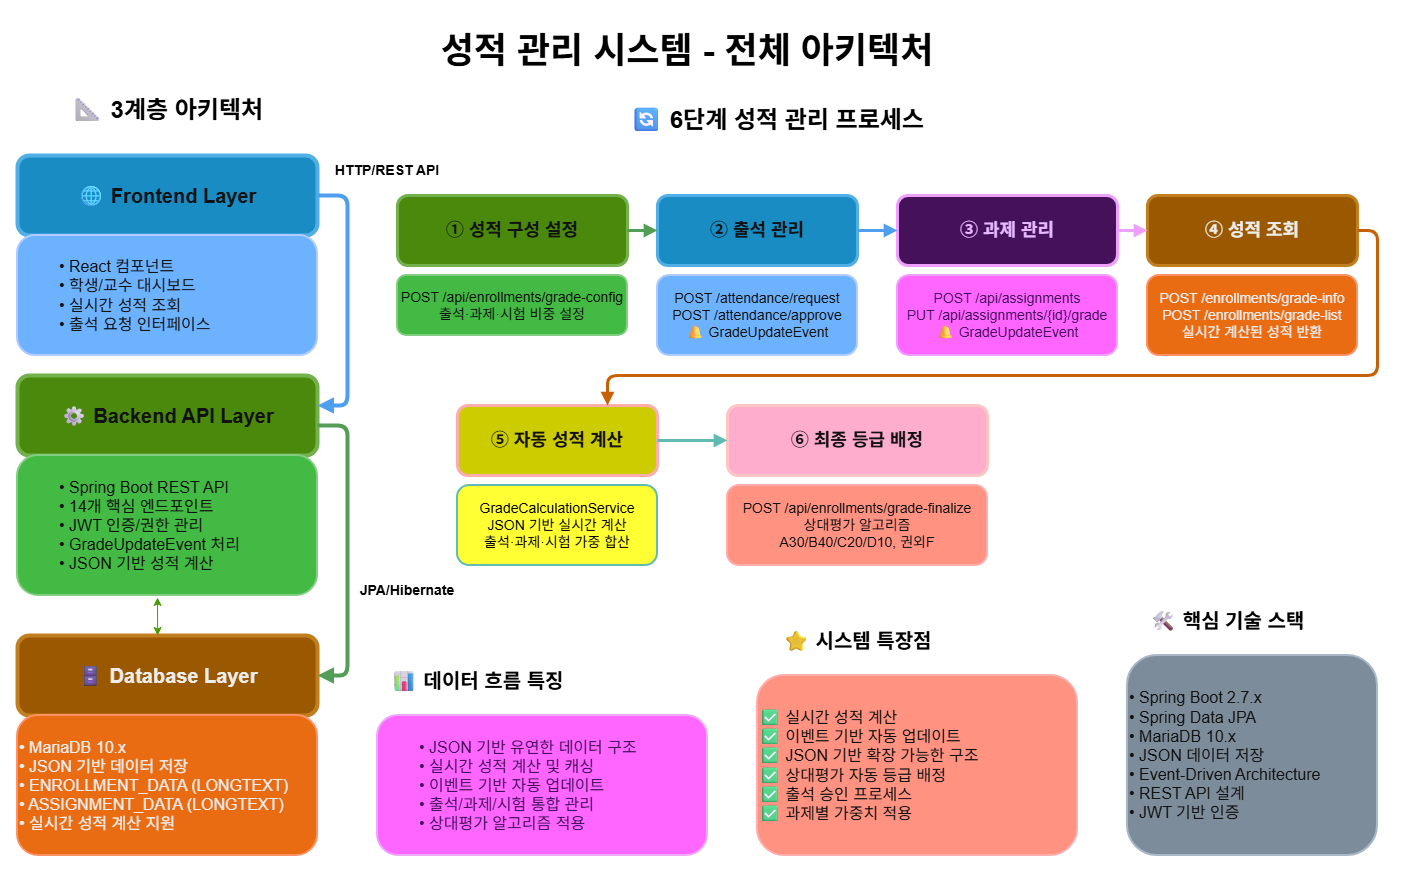

The diagram above was exported from draw.io. Its source (the exported page's mxGraphModel, read from the mxfile embedded in the PNG):
<mxGraphModel dx="1678" dy="914" grid="1" gridSize="10" guides="1" tooltips="1" connect="1" arrows="1" fold="1" page="1" pageScale="1" pageWidth="1920" pageHeight="1080" background="light-dark(#FFFFFF,#FFFFFF)" math="0" shadow="0">
  <root>
    <mxCell id="0" />
    <mxCell id="1" parent="0" />
    <mxCell id="title" value="성적 관리 시스템 - 전체 아키텍처" style="text;html=1;strokeColor=none;fillColor=none;align=center;verticalAlign=middle;whiteSpace=wrap;rounded=0;fontSize=36;fontStyle=1;fontColor=light-dark(#1A1A1A,#000000);" parent="1" vertex="1">
      <mxGeometry x="330.03" y="60" width="800" height="70" as="geometry" />
    </mxCell>
    <mxCell id="archTitle" value="📐 3계층 아키텍처" style="text;html=1;strokeColor=none;fillColor=none;align=center;verticalAlign=middle;whiteSpace=wrap;rounded=0;fontSize=24;fontStyle=1;fontColor=light-dark(#1A1A1A,#000000);" parent="1" vertex="1">
      <mxGeometry x="60" y="130" width="300" height="50" as="geometry" />
    </mxCell>
    <mxCell id="frontend" value="🌐 Frontend Layer" style="rounded=1;whiteSpace=wrap;html=1;strokeColor=#006EAF;strokeWidth=4;fillColor=#1ba1e2;fontSize=20;fontColor=#ffffff;fontStyle=1;" parent="1" vertex="1">
      <mxGeometry x="60" y="200" width="300" height="80" as="geometry" />
    </mxCell>
    <mxCell id="frontendDetail" value="&lt;blockquote style=&quot;margin: 0 0 0 40px; border: none; padding: 0px;&quot;&gt;• React 컴포넌트&lt;div&gt;• 학생/교수 대시보드&lt;/div&gt;&lt;div&gt;• 실시간 성적 조회&lt;/div&gt;&lt;div&gt;• 출석 요청 인터페이스&lt;/div&gt;&lt;/blockquote&gt;" style="rounded=1;whiteSpace=wrap;html=1;strokeColor=#001DBC;strokeWidth=2;fillColor=#0050ef;fontSize=16;fontColor=#ffffff;align=left;" parent="1" vertex="1">
      <mxGeometry x="60" y="280" width="300" height="120" as="geometry" />
    </mxCell>
    <mxCell id="backend" value="⚙ Backend API Layer" style="rounded=1;whiteSpace=wrap;html=1;strokeColor=#2D7600;strokeWidth=4;fillColor=#60a917;fontSize=20;fontColor=#ffffff;fontStyle=1;" parent="1" vertex="1">
      <mxGeometry x="60" y="420" width="300" height="80" as="geometry" />
    </mxCell>
    <mxCell id="backendDetail" value="&lt;blockquote style=&quot;margin: 0 0 0 40px; border: none; padding: 0px;&quot;&gt;• Spring Boot REST API&lt;div&gt;• 14개 핵심 엔드포인트&lt;/div&gt;&lt;div&gt;• JWT 인증/권한 관리&lt;/div&gt;&lt;div&gt;• GradeUpdateEvent 처리&lt;/div&gt;&lt;div style=&quot;&quot;&gt;• JSON 기반 성적 계산&lt;/div&gt;&lt;/blockquote&gt;" style="rounded=1;whiteSpace=wrap;html=1;strokeColor=#005700;strokeWidth=2;fillColor=#008a00;fontSize=16;fontColor=#ffffff;align=left;" parent="1" vertex="1">
      <mxGeometry x="60" y="500" width="300" height="140" as="geometry" />
    </mxCell>
    <mxCell id="database" value="🗄 Database Layer" style="rounded=1;whiteSpace=wrap;html=1;strokeColor=#BD7000;strokeWidth=4;fillColor=#f0a30a;fontSize=20;fontColor=#000000;fontStyle=1;" parent="1" vertex="1">
      <mxGeometry x="60.03" y="680" width="300" height="80" as="geometry" />
    </mxCell>
    <mxCell id="databaseDetail" value="• MariaDB 10.x&lt;div&gt;• JSON 기반 데이터 저장&lt;/div&gt;&lt;div&gt;• ENROLLMENT_DATA (LONGTEXT)&lt;/div&gt;&lt;div style=&quot;&quot;&gt;• ASSIGNMENT_DATA (LONGTEXT)&lt;/div&gt;&lt;div style=&quot;&quot;&gt;• 실시간 성적 계산 지원&lt;/div&gt;" style="rounded=1;whiteSpace=wrap;html=1;strokeColor=#C73500;strokeWidth=2;fillColor=#fa6800;fontSize=16;fontColor=#000000;align=left;" parent="1" vertex="1">
      <mxGeometry x="60.03" y="760" width="300" height="140" as="geometry" />
    </mxCell>
    <mxCell id="arrow1" value="" style="endArrow=block;html=1;strokeWidth=4;strokeColor=#1976D2;endFill=1;edgeStyle=orthogonalEdgeStyle;" parent="1" source="frontend" target="backend" edge="1">
      <mxGeometry relative="1" as="geometry">
        <Array as="points">
          <mxPoint x="390" y="240" />
          <mxPoint x="390" y="450" />
        </Array>
      </mxGeometry>
    </mxCell>
    <mxCell id="arrow1Label" value="HTTP/REST API" style="text;html=1;strokeColor=none;fillColor=none;align=center;verticalAlign=middle;whiteSpace=wrap;rounded=0;fontSize=14;fontColor=light-dark(#1A1A1A,#000000);fontStyle=1;" parent="1" vertex="1">
      <mxGeometry x="370" y="200" width="120" height="30" as="geometry" />
    </mxCell>
    <mxCell id="arrow2" value="" style="endArrow=block;html=1;strokeWidth=4;strokeColor=#388E3C;endFill=1;edgeStyle=orthogonalEdgeStyle;" parent="1" source="backend" target="database" edge="1">
      <mxGeometry relative="1" as="geometry">
        <Array as="points">
          <mxPoint x="390.03" y="470" />
          <mxPoint x="390.03" y="720" />
        </Array>
      </mxGeometry>
    </mxCell>
    <mxCell id="arrow2Label" value="JPA/Hibernate" style="text;html=1;strokeColor=none;fillColor=none;align=center;verticalAlign=middle;whiteSpace=wrap;rounded=0;fontSize=14;fontColor=light-dark(#1A1A1A,#000000);fontStyle=1;" parent="1" vertex="1">
      <mxGeometry x="390" y="620" width="120" height="30" as="geometry" />
    </mxCell>
    <mxCell id="processTitle" value="🔄 6단계 성적 관리 프로세스" style="text;html=1;strokeColor=none;fillColor=none;align=center;verticalAlign=middle;whiteSpace=wrap;rounded=0;fontSize=24;fontStyle=1;fontColor=light-dark(#1A1A1A,#000000);" parent="1" vertex="1">
      <mxGeometry x="620.03" y="140" width="400" height="50" as="geometry" />
    </mxCell>
    <mxCell id="step1" value="① 성적 구성 설정" style="rounded=1;whiteSpace=wrap;html=1;strokeColor=#2D7600;strokeWidth=3;fillColor=#60a917;fontSize=18;fontColor=#ffffff;fontStyle=1;" parent="1" vertex="1">
      <mxGeometry x="439.97" y="240" width="230" height="70" as="geometry" />
    </mxCell>
    <mxCell id="step1Detail" value="POST /api/enrollments/grade-config&lt;div&gt;출석·과제·시험 비중 설정&lt;/div&gt;" style="rounded=1;whiteSpace=wrap;html=1;strokeColor=#005700;strokeWidth=2;fillColor=#008a00;fontSize=14;fontColor=#ffffff;" parent="1" vertex="1">
      <mxGeometry x="439.97" y="320" width="230" height="60" as="geometry" />
    </mxCell>
    <mxCell id="step2" value="② 출석 관리" style="rounded=1;whiteSpace=wrap;html=1;strokeColor=#006EAF;strokeWidth=3;fillColor=#1ba1e2;fontSize=18;fontColor=#ffffff;fontStyle=1;" parent="1" vertex="1">
      <mxGeometry x="699.97" y="240" width="200" height="70" as="geometry" />
    </mxCell>
    <mxCell id="step2Detail" value="POST /attendance/request&lt;div&gt;POST /attendance/approve&lt;/div&gt;&lt;div&gt;🔔 GradeUpdateEvent&lt;/div&gt;" style="rounded=1;whiteSpace=wrap;html=1;strokeColor=#001DBC;strokeWidth=2;fillColor=#0050ef;fontSize=14;fontColor=#ffffff;" parent="1" vertex="1">
      <mxGeometry x="699.97" y="320" width="200" height="80" as="geometry" />
    </mxCell>
    <mxCell id="step3" value="③ 과제 관리" style="rounded=1;whiteSpace=wrap;html=1;strokeColor=#7B1FA2;strokeWidth=3;fillColor=light-dark(#7B1FA2,#45115B);fontSize=18;fontColor=#4A148C;fontStyle=1;" parent="1" vertex="1">
      <mxGeometry x="939.97" y="240" width="220" height="70" as="geometry" />
    </mxCell>
    <mxCell id="step3Detail" value="POST /api/assignments&lt;div&gt;PUT /api/assignments/{id}/grade&lt;/div&gt;&lt;div&gt;🔔 GradeUpdateEvent&lt;/div&gt;" style="rounded=1;whiteSpace=wrap;html=1;strokeColor=#7B1FA2;strokeWidth=2;fillColor=light-dark(#7B1FA2,#FF66FF);fontSize=14;fontColor=light-dark(#7B1FA2,#45115B);" parent="1" vertex="1">
      <mxGeometry x="939.97" y="320" width="220" height="80" as="geometry" />
    </mxCell>
    <mxCell id="step4" value="④ 성적 조회" style="rounded=1;whiteSpace=wrap;html=1;strokeColor=#BD7000;strokeWidth=3;fillColor=#f0a30a;fontSize=18;fontColor=#000000;fontStyle=1;" parent="1" vertex="1">
      <mxGeometry x="1189.97" y="240" width="210" height="70" as="geometry" />
    </mxCell>
    <mxCell id="step4Detail" value="POST /enrollments/grade-info&lt;div&gt;POST /enrollments/grade-list&lt;/div&gt;&lt;div&gt;실시간 계산된 성적 반환&lt;/div&gt;" style="rounded=1;whiteSpace=wrap;html=1;strokeColor=#C73500;strokeWidth=2;fillColor=#fa6800;fontSize=14;fontColor=#000000;" parent="1" vertex="1">
      <mxGeometry x="1189.97" y="320" width="210" height="80" as="geometry" />
    </mxCell>
    <mxCell id="step5" value="⑤ 자동 성적 계산" style="rounded=1;whiteSpace=wrap;html=1;strokeColor=#B20000;strokeWidth=3;fillColor=light-dark(#E51400,#CCCC00);fontSize=18;fontColor=#ffffff;fontStyle=1;" parent="1" vertex="1">
      <mxGeometry x="499.97" y="450" width="200" height="70" as="geometry" />
    </mxCell>
    <mxCell id="step5Detail" value="GradeCalculationService&lt;div&gt;JSON 기반 실시간 계산&lt;/div&gt;&lt;div&gt;출석·과제·시험 가중 합산&lt;/div&gt;" style="rounded=1;whiteSpace=wrap;html=1;strokeColor=#00695C;strokeWidth=2;fillColor=light-dark(#FFFFFF,#FFFF33);fontSize=14;fontColor=light-dark(#000000,#000000);" parent="1" vertex="1">
      <mxGeometry x="499.97" y="530" width="200" height="80" as="geometry" />
    </mxCell>
    <mxCell id="step6" value="⑥ 최종 등급 배정" style="rounded=1;whiteSpace=wrap;html=1;strokeColor=#6F0000;strokeWidth=3;fillColor=#a20025;fontSize=18;fontColor=#ffffff;fontStyle=1;" parent="1" vertex="1">
      <mxGeometry x="769.97" y="450" width="260" height="70" as="geometry" />
    </mxCell>
    <mxCell id="step6Detail" value="POST /api/enrollments/grade-finalize&lt;div&gt;상대평가 알고리즘&lt;/div&gt;&lt;div&gt;A30/B40/C20/D10, 권외F&lt;/div&gt;" style="rounded=1;whiteSpace=wrap;html=1;strokeColor=#B20000;strokeWidth=2;fillColor=#e51400;fontSize=14;fontColor=#ffffff;" parent="1" vertex="1">
      <mxGeometry x="769.97" y="530" width="260" height="80" as="geometry" />
    </mxCell>
    <mxCell id="processArrow1" value="" style="endArrow=block;html=1;strokeWidth=3;strokeColor=#388E3C;endFill=1;" parent="1" source="step1" target="step2" edge="1">
      <mxGeometry relative="1" as="geometry" />
    </mxCell>
    <mxCell id="processArrow2" value="" style="endArrow=block;html=1;strokeWidth=3;strokeColor=#1976D2;endFill=1;" parent="1" source="step2" target="step3" edge="1">
      <mxGeometry relative="1" as="geometry" />
    </mxCell>
    <mxCell id="processArrow3" value="" style="endArrow=block;html=1;strokeWidth=3;strokeColor=#7B1FA2;endFill=1;" parent="1" source="step3" target="step4" edge="1">
      <mxGeometry relative="1" as="geometry" />
    </mxCell>
    <mxCell id="processArrow4" value="" style="endArrow=block;html=1;strokeWidth=3;strokeColor=#F57F17;endFill=1;edgeStyle=orthogonalEdgeStyle;" parent="1" source="step4" target="step5" edge="1">
      <mxGeometry relative="1" as="geometry">
        <Array as="points">
          <mxPoint x="1419.97" y="275" />
          <mxPoint x="1419.97" y="420" />
          <mxPoint x="649.97" y="420" />
        </Array>
      </mxGeometry>
    </mxCell>
    <mxCell id="processArrow5" value="" style="endArrow=block;html=1;strokeWidth=3;strokeColor=#00695C;endFill=1;" parent="1" source="step5" target="step6" edge="1">
      <mxGeometry relative="1" as="geometry" />
    </mxCell>
    <mxCell id="techTitle" value="🛠 핵심 기술 스택" style="text;html=1;strokeColor=none;fillColor=none;align=center;verticalAlign=middle;whiteSpace=wrap;rounded=0;fontSize=20;fontStyle=1;fontColor=light-dark(#1A1A1A,#000000);" parent="1" vertex="1">
      <mxGeometry x="1169.97" y="640" width="200" height="50" as="geometry" />
    </mxCell>
    <mxCell id="techStack" value="• Spring Boot 2.7.x&lt;div&gt;• Spring Data JPA&lt;/div&gt;&lt;div&gt;• MariaDB 10.x&lt;/div&gt;&lt;div&gt;• JSON 데이터 저장&lt;/div&gt;&lt;div&gt;• Event-Driven Architecture&lt;/div&gt;&lt;div&gt;• REST API 설계&lt;/div&gt;&lt;div&gt;• JWT 기반 인증&lt;/div&gt;" style="rounded=1;whiteSpace=wrap;html=1;strokeColor=#314354;strokeWidth=2;fillColor=#647687;fontSize=16;fontColor=#ffffff;align=left;" parent="1" vertex="1">
      <mxGeometry x="1169.97" y="700" width="250" height="200" as="geometry" />
    </mxCell>
    <mxCell id="dataTitle" value="📊 데이터 흐름 특징" style="text;html=1;strokeColor=none;fillColor=none;align=center;verticalAlign=middle;whiteSpace=wrap;rounded=0;fontSize=20;fontStyle=1;fontColor=light-dark(#1A1A1A,#000000);" parent="1" vertex="1">
      <mxGeometry x="420" y="700" width="200" height="50" as="geometry" />
    </mxCell>
    <mxCell id="dataFlow" value="&lt;blockquote style=&quot;margin: 0 0 0 40px; border: none; padding: 0px;&quot;&gt;• JSON 기반 유연한 데이터 구조&lt;div&gt;• 실시간 성적 계산 및 캐싱&lt;/div&gt;&lt;div&gt;• 이벤트 기반 자동 업데이트&lt;/div&gt;&lt;div&gt;• 출석/과제/시험 통합 관리&lt;/div&gt;&lt;div&gt;• 상대평가 알고리즘 적용&lt;/div&gt;&lt;/blockquote&gt;" style="rounded=1;whiteSpace=wrap;html=1;strokeColor=#6A1B9A;strokeWidth=2;fillColor=light-dark(#7B1FA2,#FF66FF);fontSize=16;fontColor=light-dark(#7B1FA2,#45115B);align=left;" parent="1" vertex="1">
      <mxGeometry x="420" y="760" width="330" height="140" as="geometry" />
    </mxCell>
    <mxCell id="featuresTitle" value="⭐ 시스템 특장점" style="text;html=1;strokeColor=none;fillColor=none;align=center;verticalAlign=middle;whiteSpace=wrap;rounded=0;fontSize=20;fontStyle=1;fontColor=light-dark(#1A1A1A,#000000);" parent="1" vertex="1">
      <mxGeometry x="800" y="660" width="200" height="50" as="geometry" />
    </mxCell>
    <mxCell id="features" value="✅ 실시간 성적 계산&amp;nbsp;&lt;div&gt;✅ 이벤트 기반 자동 업데이트&lt;/div&gt;&lt;div&gt;✅ JSON 기반 확장 가능한 구조&lt;/div&gt;&lt;div&gt;✅ 상대평가 자동 등급 배정&lt;/div&gt;&lt;div&gt;✅ 출석 승인 프로세스&lt;/div&gt;&lt;div&gt;✅ 과제별 가중치 적용&lt;/div&gt;" style="rounded=1;whiteSpace=wrap;html=1;strokeColor=#B20000;strokeWidth=2;fillColor=#e51400;fontSize=16;fontColor=#ffffff;align=left;" parent="1" vertex="1">
      <mxGeometry x="800" y="720" width="320" height="180" as="geometry" />
    </mxCell>
    <mxCell id="jZAWvvSaJ2RjPlwCvVLT-4" value="" style="endArrow=classic;startArrow=classic;html=1;rounded=0;exitX=0.467;exitY=0;exitDx=0;exitDy=0;exitPerimeter=0;strokeColor=light-dark(#000000,#4D9900);" parent="1" source="database" edge="1">
      <mxGeometry width="50" height="50" relative="1" as="geometry">
        <mxPoint x="270.03" y="670" as="sourcePoint" />
        <mxPoint x="200.03" y="642" as="targetPoint" />
      </mxGeometry>
    </mxCell>
  </root>
</mxGraphModel>